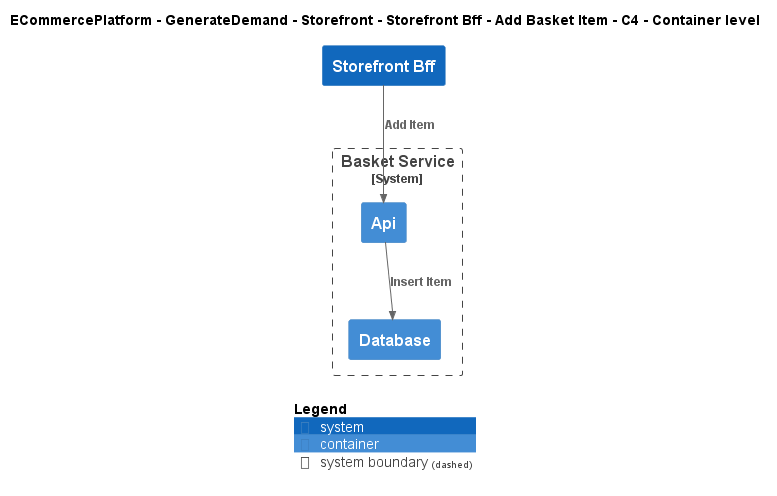

The diagram above was rendered by PlantUML. Its source (embedded in the PNG):
@startuml
!include ..\..\..\..\..\..\..\.c4s\C4_Container.puml

AddElementTag("c4interflow:lifecycle:new", $bgColor=green, $fontColor=#ffffff, $borderColor=green, $shadowing="False")
AddElementTag("c4interflow:lifecycle:changed", $bgColor=orange, $fontColor=#ffffff, $borderColor=orange, $shadowing="False")
AddElementTag("c4interflow:lifecycle:removed", $bgColor=red, $fontColor=#ffffff, $borderColor=red, $shadowing="False")

AddRelTag("c4interflow:lifecycle:new", $textColor=green, $lineColor=green)
AddRelTag("c4interflow:lifecycle:changed", $textColor=orange, $lineColor=orange)
AddRelTag("c4interflow:lifecycle:removed", $textColor=red, $lineColor=red)

SHOW_PERSON_PORTRAIT()
LAYOUT_TOP_DOWN()

skinparam linetype polyline

title ECommercePlatform - GenerateDemand - Storefront - Storefront Bff - Add Basket Item - C4 - Container level

System(ECommercePlatform.GenerateDemand.Storefront.SoftwareSystems.StorefrontBff, "Storefront Bff", "")

System_Boundary(ECommercePlatform.GenerateDemand.Basket.SoftwareSystems.BasketService, "Basket Service") {
    Container(ECommercePlatform.GenerateDemand.Basket.SoftwareSystems.BasketService.Containers.Api, "Api", "", "")
    Container(ECommercePlatform.GenerateDemand.Basket.SoftwareSystems.BasketService.Containers.Database, "Database", "", "")
}

Rel(ECommercePlatform.GenerateDemand.Storefront.SoftwareSystems.StorefrontBff, ECommercePlatform.GenerateDemand.Basket.SoftwareSystems.BasketService.Containers.Api, "Add Item")
Rel(ECommercePlatform.GenerateDemand.Basket.SoftwareSystems.BasketService.Containers.Api, ECommercePlatform.GenerateDemand.Basket.SoftwareSystems.BasketService.Containers.Database, "Insert Item")


SHOW_LEGEND()
@enduml